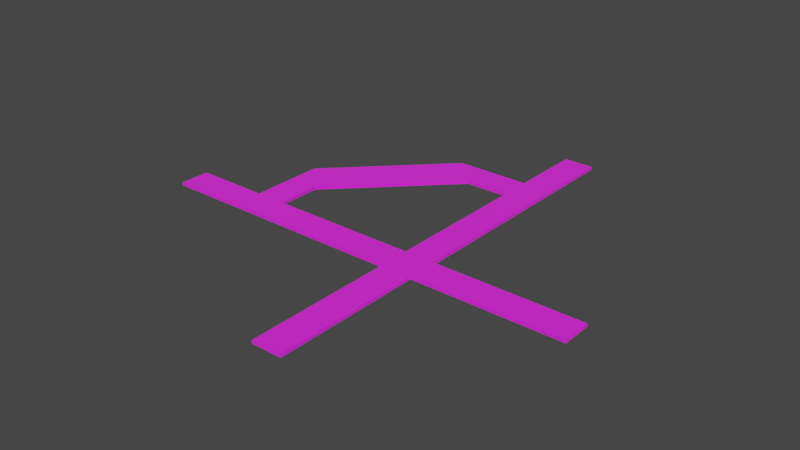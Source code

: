 # Source: path.blend  (saved by Blender 2.80.75; exported with 4.5.12 LTS)
import bpy
from mathutils import Matrix  # noqa: F401  (used for matrix-valued properties, if any)

bpy.ops.wm.read_factory_settings(use_empty=True)
scene = bpy.context.scene
scene.name = 'Scene'

# ---- collections
col_collection = bpy.data.collections.new('Collection'); scene.collection.children.link(col_collection)

# ---- images (referenced by path relative to the original .blend; pixels are not part of the script)
import os
ASSET_DIR = os.environ.get("B2B_ASSET_DIR", "")  # directory of the original .blend (textures are referenced by path, not embedded)
HERE = os.path.dirname(os.path.abspath(__file__))  # packed textures are extracted next to this script under _unpacked/

def load_image(name, relpath, width, height, colorspace="sRGB"):
    """Load a texture the original file referenced (path relative to the .blend, or extracted next to this script)."""
    p = next((c for c in (os.path.join(HERE, relpath), os.path.join(ASSET_DIR, relpath)) if relpath and os.path.exists(c)), "")
    if p:
        img = bpy.data.images.load(p, check_existing=True)
        img.name = name
    else:  # same state as the original file: an image datablock whose file is absent (Cycles renders it pink)
        img = bpy.data.images.new(name, width, height)
        img.source = "FILE"
        img.filepath = "//" + (relpath or name)
    img.colorspace_settings.name = colorspace
    return img
img_asphalt_png = load_image('asphalt.png', 'asphalt.png', 1024, 1024, 'sRGB')

# ---- materials (node trees are filled in below, after node groups)
mat_material = bpy.data.materials.new('Material')
mat_material.alpha_threshold = 0.0
mat_material.use_transparent_shadow = False
mat_material.line_color = (0.0, 0.0, 0.0, 1.0)

# ---- material node trees
mat_material.use_nodes = True; mat_material.node_tree.nodes.clear()
_N = mat_material.node_tree.nodes; _L = mat_material.node_tree.links
n0 = _N.new('ShaderNodeOutputMaterial'); n0.name = 'Material Output'; n0.location = (300, 300)
n1 = _N.new('ShaderNodeBsdfPrincipled'); n1.name = 'Principled BSDF'; n1.location = (10, 300)
n1.distribution = 'GGX'
n1.subsurface_method = 'BURLEY'
n1.inputs[2].default_value = 1.0
n1.inputs[3].default_value = 1.45
n1.inputs[13].default_value = 1.0
n1.inputs[27].default_value = (0.0, 0.0, 0.0, 1.0)
n1.inputs[28].default_value = 1.0
n2 = _N.new('ShaderNodeTexImage'); n2.name = 'Image Texture'; n2.location = (-280, 280)
n2.image = img_asphalt_png
_L.new(n1.outputs[0], n0.inputs[0])
_L.new(n2.outputs[0], n1.inputs[0])
n0.is_active_output = True

# ---- world
world_world = bpy.data.worlds.new('World'); scene.world = world_world
world_world.use_nodes = True; world_world.node_tree.nodes.clear()
_N = world_world.node_tree.nodes; _L = world_world.node_tree.links
n0 = _N.new('ShaderNodeOutputWorld'); n0.name = 'World Output'; n0.location = (300, 300)
n1 = _N.new('ShaderNodeBackground'); n1.name = 'Background'; n1.location = (10, 300)
n1.inputs[0].default_value = (0.05088, 0.05088, 0.05088, 1.0)
_L.new(n1.outputs[0], n0.inputs[0])
n0.is_active_output = True
world_world.color = (0.05088, 0.05088, 0.05088)
world_world.use_sun_shadow = False
world_world.sun_shadow_jitter_overblur = 0.0

# ---- meshes
me_cube = bpy.data.meshes.new('Cube')
me_cube.from_pydata([(5.0, 1.0, 0.1), (5.0, 1.0, -0.1), (5.0, -1.0, 0.1), (5.0, -1.0, -0.1), (-5.0, 1.0, 0.1), (-5.0, 1.0, -0.1), (-5.0, -1.0, 0.1), (-5.0, -1.0, -0.1), (-7.0, 1.0, -0.1), (-7.0, -1.0, -0.1), (-7.0, -1.0, 0.1), (-7.0, 1.0, 0.1), (-5.0, 4.0, 0.1), (-5.0, 4.0, -0.1), (-7.0, 4.0, 0.1), (-7.0, 4.0, -0.1), (7.0, 1.0, 0.1), (7.0, 1.0, -0.1), (7.0, -1.0, 0.1), (7.0, -1.0, -0.1), (5.0, 1.0, 0.1), (5.0, 1.0, -0.1), (7.0, 1.0, 0.1), (7.0, 1.0, -0.1), (5.0, 11.0, 0.1), (5.0, 11.0, -0.1), (7.0, 11.0, 0.1), (7.0, 11.0, -0.1), (5.0, 13.0, 0.1), (5.0, 13.0, -0.1), (7.0, 13.0, 0.1), (7.0, 13.0, -0.1), (2.0, 11.0, 0.1), (2.0, 11.0, -0.1), (2.0, 13.0, 0.1), (2.0, 13.0, -0.1), (0.0, 13.0, 0.1), (0.0, 13.0, -0.1), (-7.0, 6.0, 0.1), (-7.0, 6.0, -0.1), (17.0, 1.0, 0.1), (17.0, 1.0, -0.1), (17.0, -1.0, 0.1), (17.0, -1.0, -0.1), (5.0, -11.0, 0.1), (5.0, -11.0, -0.1), (7.0, -11.0, 0.1), (7.0, -11.0, -0.1), (-12.0, 1.0, -0.1), (-12.0, -1.0, -0.1), (-12.0, -1.0, 0.1), (-12.0, 1.0, 0.1), (5.0, 18.0, 0.1), (5.0, 18.0, -0.1), (7.0, 18.0, 0.1), (7.0, 18.0, -0.1), (-1.464, 7.536, 0.1), (-1.464, 7.536, -0.1), (-3.464, 9.536, 0.1), (-3.464, 9.536, -0.1), (-1.429, 7.571, 0.1), (-1.429, 7.571, -0.1), (-3.429, 9.571, 0.1), (-3.429, 9.571, -0.1), (-1.429, 7.571, 0.1), (-1.429, 7.571, -0.1), (-3.429, 9.571, 0.1), (-3.429, 9.571, -0.1), (-1.458, 7.542, 0.1), (-1.458, 7.542, -0.1), (-3.458, 9.542, 0.1), (-3.458, 9.542, -0.1)], [], [(0, 4, 6, 2), (3, 2, 6, 7), (5, 7, 9, 8), (5, 1, 3, 7), (3, 19, 47, 45), (5, 4, 0, 1), (10, 11, 51, 50), (6, 4, 11, 10), (5, 8, 15, 13), (7, 6, 10, 9), (12, 13, 15, 14), (11, 4, 12, 14), (4, 5, 13, 12), (8, 11, 14, 15), (16, 18, 42, 40), (16, 17, 23, 22), (3, 1, 17, 19), (0, 2, 18, 16), (23, 21, 25, 27), (1, 0, 20, 21), (17, 1, 21, 23), (0, 16, 22, 20), (24, 26, 30, 28), (22, 23, 27, 26), (20, 22, 26, 24), (21, 20, 24, 25), (28, 30, 54, 52), (28, 29, 35, 34), (27, 25, 29, 31), (26, 27, 31, 30), (33, 32, 34, 35), (24, 28, 34, 32), (25, 24, 32, 33), (29, 25, 33, 35), (34, 35, 37, 36), (15, 14, 38, 39), (35, 33, 37), (36, 37, 63, 62), (34, 36, 32), (13, 15, 39), (14, 12, 38), (13, 39, 59, 57), (38, 12, 56, 58), (58, 56, 57, 59), (39, 38, 58, 59), (12, 13, 57, 56), (41, 40, 42, 43), (17, 16, 40, 41), (19, 17, 41, 43), (18, 19, 43, 42), (44, 45, 47, 46), (2, 3, 45, 44), (18, 2, 44, 46), (19, 18, 46, 47), (49, 50, 51, 48), (9, 10, 50, 49), (11, 8, 48, 51), (8, 9, 49, 48), (53, 52, 54, 55), (29, 28, 52, 53), (31, 29, 53, 55), (30, 31, 55, 54), (63, 61, 65, 67), (37, 33, 61, 63), (32, 36, 62, 60), (33, 32, 60, 61), (64, 66, 70, 68), (61, 60, 64, 65), (60, 62, 66, 64), (62, 63, 67, 66), (68, 70, 71, 69), (66, 67, 71, 70), (67, 65, 69, 71), (65, 64, 68, 69), (58, 56, 68, 70), (58, 70, 71, 59), (69, 57, 59, 71), (68, 56, 57, 69)])
_uv = me_cube.uv_layers.new(name='UVMap')
_uv.uv.foreach_set('vector', [3.462, -2.601, -9.026, -2.601, -9.026, -5.099, 3.462, -5.099, 0.375, 0.25, 0.625, 0.25, 0.625, 0.5, 0.375, 0.5, -27.56, -8.737, -27.56, -16.18, -35.01, -16.18, -35.01, -8.737, -27.56, -8.737, 9.645, -8.737, 9.645, -16.18, -27.56, -16.18, 9.645, -16.18, 17.09, -16.18, 17.09, -53.39, 9.645, -53.39, 0.625, 0.5, 0.875, 0.5, 0.875, 0.75, 0.625, 0.75, -11.52, -5.099, -11.52, -2.601, -17.77, -2.601, -17.77, -5.099, -9.026, -5.099, -9.026, -2.601, -11.52, -2.601, -11.52, -5.099, -27.56, -8.737, -35.01, -8.737, -35.01, 2.426, -27.56, 2.426, 0.375, 0.5, 0.625, 0.5, 0.625, 0.5, 0.375, 0.5, 0.875, 0.5, 0.625, 0.5, 0.625, 0.5, 0.875, 0.5, -11.52, -2.601, -9.026, -2.601, -9.026, 1.145, -11.52, 1.145, 0.875, 0.5, 0.625, 0.5, 0.625, 0.5, 0.875, 0.5, 0.375, 0.75, 0.625, 0.75, 0.625, 0.75, 0.375, 0.75, 5.96, -2.601, 5.96, -5.099, 18.45, -5.099, 18.45, -2.601, 0.375, 0.5, 0.125, 0.5, 0.125, 0.5, 0.375, 0.5, 9.645, -16.18, 9.645, -8.737, 17.09, -8.737, 17.09, -16.18, 3.462, -2.601, 3.462, -5.099, 5.96, -5.099, 5.96, -2.601, 17.09, -8.737, 9.645, -8.737, 9.645, 28.47, 17.09, 28.47, 0.625, 0.75, 0.875, 0.75, 0.875, 0.75, 0.625, 0.75, 0.625, 0.75, 0.625, 0.75, 0.625, 0.75, 0.625, 0.75, 0.375, 0.0, 0.375, 0.0, 0.375, 0.0, 0.375, 0.0, 3.551, 9.974, 6.049, 9.974, 6.049, 12.47, 3.551, 12.47, 0.375, 0.5, 0.125, 0.5, 0.125, 0.5, 0.375, 0.5, 3.551, -2.516, 6.05, -2.516, 6.049, 9.974, 3.551, 9.974, 0.625, 0.75, 0.875, 0.75, 0.875, 0.75, 0.625, 0.75, 3.551, 12.47, 6.049, 12.47, 6.049, 18.72, 3.551, 18.72, 0.875, 0.75, 0.625, 0.75, 0.625, 0.75, 0.875, 0.75, 17.09, 28.47, 9.645, 28.47, 9.645, 35.91, 17.09, 35.91, 0.375, 0.5, 0.125, 0.5, 0.125, 0.5, 0.375, 0.5, 0.625, 0.75, 0.875, 0.75, 0.875, 0.75, 0.625, 0.75, 3.551, 9.974, 3.551, 12.47, -0.1956, 12.47, -0.1956, 9.974, 0.625, 0.75, 0.875, 0.75, 0.875, 0.75, 0.625, 0.75, 9.645, 35.91, 9.645, 28.47, -1.518, 28.47, -1.518, 35.91, 0.875, 0.75, 0.625, 0.75, 0.625, 0.75, 0.875, 0.75, 0.625, 0.5, 0.875, 0.5, 0.875, 0.5, 0.625, 0.5, -1.518, 35.91, -1.518, 28.47, -5.239, 35.91, 0.875, 0.75, 0.625, 0.75, 0.625, 0.75, 0.875, 0.75, -0.1956, 12.47, -2.694, 12.47, -0.1956, 9.974, -27.56, 2.426, -35.01, 2.426, -35.01, 6.147, -11.52, 1.145, -9.026, 1.145, -11.52, 3.643, -27.56, 2.426, -35.01, 6.147, -35.01, 6.147, -27.56, 2.426, -11.52, 3.643, -9.026, 1.145, -4.611, 5.56, -7.108, 8.058, 0.0, 0.0, 0.0, 0.0, 0.0, 0.0, 0.0, 0.0, 0.625, 0.5, 0.875, 0.5, 0.875, 0.5, 0.625, 0.5, 0.875, 0.5, 0.625, 0.5, 0.625, 0.5, 0.875, 0.5, 0.125, 0.5, 0.375, 0.5, 0.375, 0.75, 0.125, 0.75, 0.125, 0.5, 0.375, 0.5, 0.375, 0.5, 0.125, 0.5, 17.09, -16.18, 17.09, -8.737, 54.3, -8.737, 54.3, -16.18, 0.625, 0.25, 0.375, 0.25, 0.375, 0.25, 0.625, 0.25, 0.625, 0.25, 0.375, 0.25, 0.375, 0.25, 0.625, 0.25, 0.625, 0.25, 0.375, 0.25, 0.375, 0.25, 0.625, 0.25, 5.96, -5.099, 3.462, -5.099, 3.462, -17.59, 5.96, -17.59, 0.375, 0.25, 0.625, 0.25, 0.625, 0.25, 0.375, 0.25, 0.375, 0.5, 0.625, 0.5, 0.625, 0.75, 0.375, 0.75, 0.375, 0.5, 0.625, 0.5, 0.625, 0.5, 0.375, 0.5, 0.625, 0.75, 0.375, 0.75, 0.375, 0.75, 0.625, 0.75, -35.01, -8.737, -35.01, -16.18, -53.61, -16.18, -53.61, -8.737, 0.625, 0.75, 0.875, 0.75, 0.875, 0.75, 0.625, 0.75, 0.625, 0.75, 0.875, 0.75, 0.875, 0.75, 0.625, 0.75, 17.09, 35.91, 9.645, 35.91, 9.645, 54.52, 17.09, 54.52, 0.375, 0.5, 0.125, 0.5, 0.125, 0.5, 0.375, 0.5, -5.239, 35.91, -1.518, 28.47, -1.518, 28.47, -5.239, 35.91, -5.239, 35.91, -1.518, 28.47, -1.518, 28.47, -5.239, 35.91, -0.1956, 9.974, -2.694, 12.47, -6.977, 8.188, -4.479, 5.69, 0.625, 0.75, 0.875, 0.75, 0.875, 0.75, 0.625, 0.75, -4.523, 5.647, -7.021, 8.145, -7.064, 8.101, -4.567, 5.604, 0.625, 0.75, 0.875, 0.75, 0.875, 0.75, 0.625, 0.75, -4.479, 5.69, -6.977, 8.188, -7.021, 8.145, -4.523, 5.647, 0.875, 0.75, 0.625, 0.75, 0.625, 0.75, 0.875, 0.75, 0.0, 0.0, 0.0, 0.0, 0.0, 0.0, 0.0, 0.0, 0.875, 0.75, 0.625, 0.75, 0.625, 0.75, 0.875, 0.75, -5.239, 35.91, -1.518, 28.47, -1.518, 28.47, -5.239, 35.91, 0.625, 0.75, 0.875, 0.75, 0.875, 0.75, 0.625, 0.75, 9.014e-05, 0.5, 0.1049, 0.5, 0.105, 0.5018, 0.0001055, 0.5018, 0.0, 0.0, 0.0, 0.0, 0.0, 0.0, 0.0, 0.0, 0.0, 0.0, 0.0, 0.0, 0.0, 0.0, 0.0, 0.0, 0.0, 0.0, 0.0, 0.0, 0.0, 0.0, 0.0, 0.0])
me_cube.materials.append(mat_material)
me_cube.use_remesh_preserve_volume = False
me_cube.use_remesh_preserve_attributes = False
me_cube.use_mirror_vertex_groups = False
me_cube.update()

# ---- objects
ob_cube = bpy.data.objects.new('Cube', me_cube)

# ---- transforms, parenting, visibility, modifiers, constraints
ob_cube.location = (0.0, 0.0, 0.0)
ob_cube.lock_rotations_4d = False
ob_cube.empty_display_type = 'ARROWS'
ob_cube.lineart.crease_threshold = 0.0

# ---- collection membership
col_collection.objects.link(ob_cube)

# ---- scene / render settings (as saved in the file)
scene.frame_start = 1; scene.frame_end = 250; scene.frame_set(1)
scene.render.engine = 'BLENDER_EEVEE_NEXT'
scene.cycles.use_denoising = False
scene.cycles.samples = 128
scene.cycles.sampling_pattern = 'TABULATED_SOBOL'
scene.cycles.use_adaptive_sampling = False
scene.cycles.use_light_tree = False
scene.view_settings.view_transform = 'Filmic'
bpy.context.view_layer.update()

# ---- added for rendering (the .blend has no active camera and no usable light): camera, sun
cam_auto = bpy.data.cameras.new('AutoCamera')
cam_auto.lens = 50.0
cam_auto.sensor_width = 36.0
cam_auto.clip_end = 1000.0
ob_auto_camera = bpy.data.objects.new('AutoCamera', cam_auto)
scene.collection.objects.link(ob_auto_camera)
ob_auto_camera.location = (40.4459, -42.0351, 30.3568)
ob_auto_camera.rotation_euler = (1.09748, -7.21219e-08, 0.694738)
scene.camera = ob_auto_camera
light_auto_sun = bpy.data.lights.new('AutoSun', 'SUN')
light_auto_sun.energy = 3.0
light_auto_sun.angle = 0.0523599
ob_auto_sun = bpy.data.objects.new('AutoSun', light_auto_sun)
scene.collection.objects.link(ob_auto_sun)
ob_auto_sun.rotation_euler = (0.872665, 0.174533, 0.523599)
bpy.context.view_layer.update()
